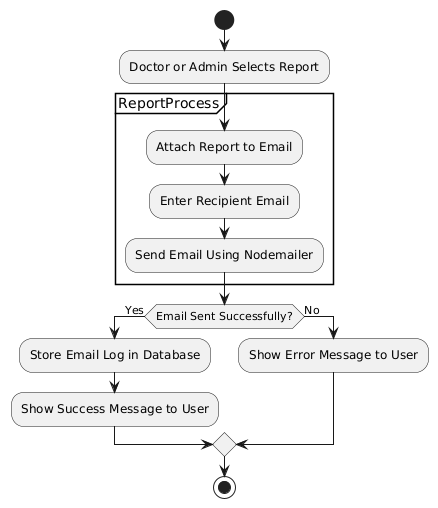

The diagram above was rendered by PlantUML. Its source (embedded in the PNG):
@startuml
' --- ACTIVITY DIAGRAM FOR REPORT SHARING VIA EMAIL ---

start

:Doctor or Admin Selects Report;

partition ReportProcess {
  :Attach Report to Email;
  :Enter Recipient Email;
  :Send Email Using Nodemailer;
}

if (Email Sent Successfully?) then (Yes)
  :Store Email Log in Database;
  :Show Success Message to User;
else (No)
  :Show Error Message to User;
endif

stop
@enduml